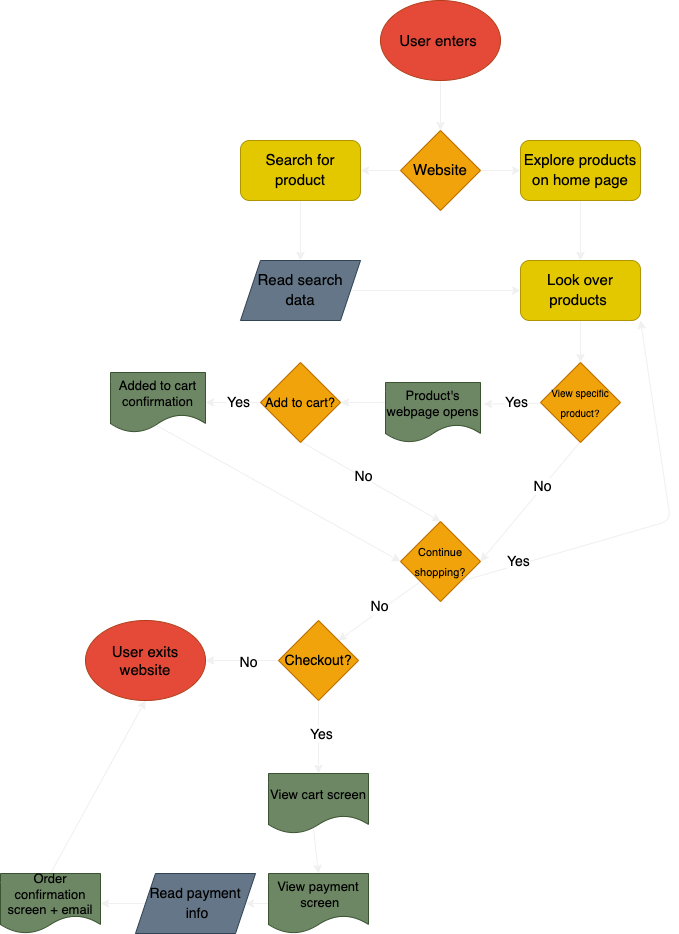

The diagram above was exported from draw.io. Its source (the exported page's mxGraphModel, read from the mxfile embedded in the PNG):
<mxGraphModel dx="1720" dy="663" grid="1" gridSize="10" guides="1" tooltips="1" connect="1" arrows="1" fold="1" page="1" pageScale="1" pageWidth="850" pageHeight="1100" math="0" shadow="0">
  <root>
    <mxCell id="0" />
    <mxCell id="1" parent="0" />
    <mxCell id="33" style="edgeStyle=none;html=1;entryX=1.032;entryY=0.361;entryDx=0;entryDy=0;entryPerimeter=0;fontSize=13;fontColor=#000000;strokeColor=#F0F0F0;" edge="1" parent="1" source="17" target="30">
      <mxGeometry relative="1" as="geometry" />
    </mxCell>
    <mxCell id="4" style="edgeStyle=none;html=1;entryX=0.5;entryY=0;entryDx=0;entryDy=0;fontSize=16;fontColor=#000000;strokeColor=#F0F0F0;" edge="1" parent="1" source="2" target="3">
      <mxGeometry relative="1" as="geometry" />
    </mxCell>
    <mxCell id="2" value="&lt;font color=&quot;#000000&quot; style=&quot;font-size: 15px&quot;&gt;User enters&amp;nbsp;&lt;/font&gt;" style="ellipse;whiteSpace=wrap;html=1;fillColor=#E54A39;fontColor=#ffffff;strokeColor=#B23D19;" vertex="1" parent="1">
      <mxGeometry x="340" y="20" width="120" height="80" as="geometry" />
    </mxCell>
    <mxCell id="9" style="edgeStyle=none;html=1;entryX=1;entryY=0.5;entryDx=0;entryDy=0;fontSize=16;fontColor=#000000;strokeColor=#F0F0F0;" edge="1" parent="1" source="3" target="6">
      <mxGeometry relative="1" as="geometry" />
    </mxCell>
    <mxCell id="10" style="edgeStyle=none;html=1;fontSize=16;fontColor=#000000;strokeColor=#F0F0F0;" edge="1" parent="1" source="3" target="7">
      <mxGeometry relative="1" as="geometry" />
    </mxCell>
    <mxCell id="3" value="&lt;font style=&quot;font-size: 15px&quot;&gt;Website&lt;/font&gt;" style="rhombus;whiteSpace=wrap;html=1;fontSize=16;fontColor=#000000;strokeColor=#BD7000;fillColor=#f0a30a;" vertex="1" parent="1">
      <mxGeometry x="360" y="150" width="80" height="80" as="geometry" />
    </mxCell>
    <mxCell id="13" style="edgeStyle=none;html=1;exitX=0.5;exitY=1;exitDx=0;exitDy=0;entryX=0.5;entryY=0;entryDx=0;entryDy=0;fontSize=15;fontColor=#000000;strokeColor=#F0F0F0;" edge="1" parent="1" source="6" target="11">
      <mxGeometry relative="1" as="geometry" />
    </mxCell>
    <mxCell id="6" value="&lt;font style=&quot;font-size: 15px&quot;&gt;Search for product&lt;/font&gt;" style="rounded=1;whiteSpace=wrap;html=1;fontSize=16;fontColor=#000000;strokeColor=#B09500;fillColor=#e3c800;" vertex="1" parent="1">
      <mxGeometry x="200" y="160" width="120" height="60" as="geometry" />
    </mxCell>
    <mxCell id="15" style="edgeStyle=none;html=1;exitX=0.5;exitY=1;exitDx=0;exitDy=0;entryX=0.5;entryY=0;entryDx=0;entryDy=0;fontSize=15;fontColor=#000000;strokeColor=#F0F0F0;" edge="1" parent="1" source="7" target="14">
      <mxGeometry relative="1" as="geometry" />
    </mxCell>
    <mxCell id="7" value="&lt;font style=&quot;font-size: 15px&quot;&gt;Explore products on home page&lt;/font&gt;" style="rounded=1;whiteSpace=wrap;html=1;fontSize=16;fontColor=#000000;strokeColor=#B09500;fillColor=#e3c800;" vertex="1" parent="1">
      <mxGeometry x="480" y="160" width="120" height="60" as="geometry" />
    </mxCell>
    <mxCell id="16" style="edgeStyle=none;html=1;exitX=1;exitY=0.5;exitDx=0;exitDy=0;entryX=0;entryY=0.5;entryDx=0;entryDy=0;fontSize=15;fontColor=#000000;strokeColor=#F0F0F0;" edge="1" parent="1" source="11" target="14">
      <mxGeometry relative="1" as="geometry" />
    </mxCell>
    <mxCell id="11" value="&lt;font style=&quot;font-size: 15px&quot; color=&quot;#000000&quot;&gt;Read search data&lt;/font&gt;" style="shape=parallelogram;perimeter=parallelogramPerimeter;whiteSpace=wrap;html=1;fixedSize=1;fontSize=16;fontColor=#ffffff;strokeColor=#314354;fillColor=#647687;" vertex="1" parent="1">
      <mxGeometry x="200" y="280" width="120" height="60" as="geometry" />
    </mxCell>
    <mxCell id="18" style="edgeStyle=none;html=1;fontSize=15;fontColor=#000000;strokeColor=#F0F0F0;" edge="1" parent="1" source="14" target="17">
      <mxGeometry relative="1" as="geometry" />
    </mxCell>
    <mxCell id="14" value="&lt;font style=&quot;font-size: 15px&quot;&gt;Look over products&amp;nbsp;&lt;/font&gt;" style="rounded=1;whiteSpace=wrap;html=1;fontSize=16;fontColor=#000000;strokeColor=#B09500;fillColor=#e3c800;" vertex="1" parent="1">
      <mxGeometry x="480" y="280" width="120" height="60" as="geometry" />
    </mxCell>
    <mxCell id="22" style="edgeStyle=none;html=1;entryX=1;entryY=0.5;entryDx=0;entryDy=0;fontSize=14;fontColor=#000000;exitX=0.5;exitY=1;exitDx=0;exitDy=0;strokeColor=#F0F0F0;" edge="1" parent="1" target="21">
      <mxGeometry relative="1" as="geometry">
        <mxPoint x="540" y="461" as="sourcePoint" />
      </mxGeometry>
    </mxCell>
    <mxCell id="24" value="Yes" style="edgeLabel;html=1;align=center;verticalAlign=middle;resizable=0;points=[];fontSize=14;fontColor=#000000;labelBackgroundColor=#FFFFFF;" vertex="1" connectable="0" parent="22">
      <mxGeometry x="0.7575" relative="1" as="geometry">
        <mxPoint x="23" y="-145" as="offset" />
      </mxGeometry>
    </mxCell>
    <mxCell id="17" value="&lt;font style=&quot;font-size: 10px&quot;&gt;View specific product?&lt;/font&gt;" style="rhombus;whiteSpace=wrap;html=1;fontSize=16;fontColor=#000000;strokeColor=#BD7000;fillColor=#f0a30a;" vertex="1" parent="1">
      <mxGeometry x="500" y="382" width="80" height="80" as="geometry" />
    </mxCell>
    <mxCell id="28" style="edgeStyle=none;html=1;exitX=0;exitY=0.5;exitDx=0;exitDy=0;entryX=1;entryY=0.5;entryDx=0;entryDy=0;fontSize=13;fontColor=#000000;strokeColor=#F0F0F0;" edge="1" parent="1" source="19" target="27">
      <mxGeometry relative="1" as="geometry" />
    </mxCell>
    <mxCell id="35" style="edgeStyle=none;html=1;entryX=0.5;entryY=0;entryDx=0;entryDy=0;fontSize=13;fontColor=#000000;exitX=0.5;exitY=1;exitDx=0;exitDy=0;strokeColor=#F0F0F0;" edge="1" parent="1" target="21">
      <mxGeometry relative="1" as="geometry">
        <mxPoint x="260" y="461" as="sourcePoint" />
      </mxGeometry>
    </mxCell>
    <mxCell id="19" value="&lt;font style=&quot;font-size: 13px&quot;&gt;Add to cart?&lt;/font&gt;" style="rhombus;whiteSpace=wrap;html=1;fontSize=16;fontColor=#000000;strokeColor=#BD7000;fillColor=#f0a30a;" vertex="1" parent="1">
      <mxGeometry x="220" y="382" width="80" height="80" as="geometry" />
    </mxCell>
    <mxCell id="78" style="edgeStyle=none;html=1;exitX=0;exitY=1;exitDx=0;exitDy=0;entryX=1;entryY=0;entryDx=0;entryDy=0;fontSize=14;fontColor=#000000;strokeColor=#F0F0F0;" edge="1" parent="1" source="21" target="66">
      <mxGeometry relative="1" as="geometry" />
    </mxCell>
    <mxCell id="88" style="edgeStyle=none;html=1;exitX=1;exitY=1;exitDx=0;exitDy=0;entryX=1;entryY=1;entryDx=0;entryDy=0;fontSize=14;fontColor=#000000;strokeColor=#F0F0F0;" edge="1" parent="1" source="21" target="14">
      <mxGeometry relative="1" as="geometry">
        <mxPoint x="500" y="660" as="targetPoint" />
        <Array as="points">
          <mxPoint x="630" y="540" />
        </Array>
      </mxGeometry>
    </mxCell>
    <mxCell id="21" value="&lt;font style=&quot;font-size: 11px&quot;&gt;Continue shopping?&lt;/font&gt;" style="rhombus;whiteSpace=wrap;html=1;fontSize=16;fontColor=#000000;strokeColor=#BD7000;fillColor=#f0a30a;" vertex="1" parent="1">
      <mxGeometry x="360" y="541" width="80" height="80" as="geometry" />
    </mxCell>
    <mxCell id="36" style="edgeStyle=none;html=1;entryX=0;entryY=0.5;entryDx=0;entryDy=0;fontSize=13;fontColor=#000000;exitX=0.497;exitY=0.909;exitDx=0;exitDy=0;exitPerimeter=0;strokeColor=#F0F0F0;" edge="1" parent="1" target="21">
      <mxGeometry relative="1" as="geometry">
        <mxPoint x="117.21500000000003" y="445.53999999999996" as="sourcePoint" />
      </mxGeometry>
    </mxCell>
    <mxCell id="27" value="&lt;font color=&quot;#000000&quot;&gt;Added to cart confirmation&lt;/font&gt;" style="shape=document;whiteSpace=wrap;html=1;boundedLbl=1;labelBackgroundColor=none;fontSize=13;fontColor=#ffffff;strokeColor=#3A5431;fillColor=#6d8764;" vertex="1" parent="1">
      <mxGeometry x="70" y="392" width="95" height="60" as="geometry" />
    </mxCell>
    <mxCell id="29" value="Yes" style="edgeLabel;html=1;align=center;verticalAlign=middle;resizable=0;points=[];fontSize=14;fontColor=#000000;labelBackgroundColor=#FFFFFF;" vertex="1" connectable="0" parent="1">
      <mxGeometry x="334" y="432.0025925925927" as="geometry">
        <mxPoint x="-136" y="-10" as="offset" />
      </mxGeometry>
    </mxCell>
    <mxCell id="34" style="edgeStyle=none;html=1;exitX=-0.004;exitY=0.333;exitDx=0;exitDy=0;fontSize=13;fontColor=#000000;exitPerimeter=0;strokeColor=#F0F0F0;" edge="1" parent="1" source="30" target="19">
      <mxGeometry relative="1" as="geometry" />
    </mxCell>
    <mxCell id="30" value="&lt;font color=&quot;#000000&quot;&gt;Product's webpage opens&lt;/font&gt;" style="shape=document;whiteSpace=wrap;html=1;boundedLbl=1;labelBackgroundColor=none;fontSize=13;fontColor=#ffffff;strokeColor=#3A5431;fillColor=#6d8764;" vertex="1" parent="1">
      <mxGeometry x="345" y="402" width="95" height="60" as="geometry" />
    </mxCell>
    <mxCell id="37" value="&lt;span style=&quot;background-color: rgb(255 , 255 , 255)&quot;&gt;No&lt;/span&gt;" style="edgeLabel;html=1;align=center;verticalAlign=middle;resizable=0;points=[];fontSize=14;fontColor=#000000;" vertex="1" connectable="0" parent="1">
      <mxGeometry x="489.99950617283946" y="531" as="geometry">
        <mxPoint x="-167" y="-35" as="offset" />
      </mxGeometry>
    </mxCell>
    <mxCell id="47" value="&lt;span style=&quot;background-color: rgb(255 , 255 , 255)&quot;&gt;No&lt;/span&gt;" style="edgeLabel;html=1;align=center;verticalAlign=middle;resizable=0;points=[];fontSize=14;fontColor=#000000;" vertex="1" connectable="0" parent="1">
      <mxGeometry x="409.99950617283946" y="518" as="geometry">
        <mxPoint x="-71" y="108" as="offset" />
      </mxGeometry>
    </mxCell>
    <mxCell id="67" value="&lt;font color=&quot;#000000&quot; style=&quot;font-size: 15px&quot;&gt;User exits website&lt;br&gt;&lt;/font&gt;" style="ellipse;whiteSpace=wrap;html=1;fillColor=#E54A39;fontColor=#ffffff;strokeColor=#B23D19;" vertex="1" parent="1">
      <mxGeometry x="45" y="640" width="120" height="80" as="geometry" />
    </mxCell>
    <mxCell id="68" style="edgeStyle=none;html=1;fontSize=14;fontColor=#000000;exitX=0.446;exitY=0.868;exitDx=0;exitDy=0;exitPerimeter=0;entryX=0.5;entryY=0;entryDx=0;entryDy=0;strokeColor=#F0F0F0;" edge="1" parent="1" source="69" target="72">
      <mxGeometry relative="1" as="geometry">
        <mxPoint x="250" y="910" as="targetPoint" />
      </mxGeometry>
    </mxCell>
    <mxCell id="69" value="&lt;font color=&quot;#000000&quot;&gt;View cart screen&lt;/font&gt;" style="shape=document;whiteSpace=wrap;html=1;boundedLbl=1;labelBackgroundColor=none;fontSize=13;fontColor=#ffffff;strokeColor=#3A5431;fillColor=#6d8764;" vertex="1" parent="1">
      <mxGeometry x="228" y="793" width="100" height="60" as="geometry" />
    </mxCell>
    <mxCell id="86" style="edgeStyle=none;html=1;exitX=0;exitY=0.5;exitDx=0;exitDy=0;entryX=1;entryY=0.5;entryDx=0;entryDy=0;fontSize=14;fontColor=#000000;strokeColor=#F0F0F0;" edge="1" parent="1" source="72" target="74">
      <mxGeometry relative="1" as="geometry" />
    </mxCell>
    <mxCell id="72" value="&lt;font color=&quot;#000000&quot;&gt;View payment&lt;br&gt;&amp;nbsp;screen&lt;/font&gt;" style="shape=document;whiteSpace=wrap;html=1;boundedLbl=1;labelBackgroundColor=none;fontSize=13;fontColor=#ffffff;strokeColor=#3A5431;fillColor=#6d8764;" vertex="1" parent="1">
      <mxGeometry x="228" y="893" width="100" height="60" as="geometry" />
    </mxCell>
    <mxCell id="87" style="edgeStyle=none;html=1;exitX=0;exitY=0.5;exitDx=0;exitDy=0;entryX=1;entryY=0.5;entryDx=0;entryDy=0;fontSize=14;fontColor=#000000;strokeColor=#F0F0F0;" edge="1" parent="1" source="74" target="76">
      <mxGeometry relative="1" as="geometry" />
    </mxCell>
    <mxCell id="74" value="&lt;font color=&quot;#000000&quot;&gt;&lt;font style=&quot;font-size: 14px&quot;&gt;Read payment&lt;br&gt;&amp;nbsp;info&lt;/font&gt;&lt;br&gt;&lt;/font&gt;" style="shape=parallelogram;perimeter=parallelogramPerimeter;whiteSpace=wrap;html=1;fixedSize=1;fontSize=16;fontColor=#ffffff;strokeColor=#314354;fillColor=#647687;" vertex="1" parent="1">
      <mxGeometry x="95" y="893" width="120" height="60" as="geometry" />
    </mxCell>
    <mxCell id="75" style="edgeStyle=none;html=1;exitX=0.5;exitY=0;exitDx=0;exitDy=0;entryX=0.5;entryY=1;entryDx=0;entryDy=0;fontSize=14;fontColor=#000000;strokeColor=#F0F0F0;" edge="1" parent="1" source="76" target="67">
      <mxGeometry relative="1" as="geometry" />
    </mxCell>
    <mxCell id="76" value="&lt;font color=&quot;#000000&quot;&gt;Order confirmation screen + email&lt;/font&gt;" style="shape=document;whiteSpace=wrap;html=1;boundedLbl=1;labelBackgroundColor=none;fontSize=13;fontColor=#ffffff;strokeColor=#3A5431;fillColor=#6d8764;" vertex="1" parent="1">
      <mxGeometry x="-40" y="893" width="100" height="60" as="geometry" />
    </mxCell>
    <mxCell id="83" style="edgeStyle=none;html=1;exitX=0.5;exitY=1;exitDx=0;exitDy=0;entryX=0.5;entryY=0;entryDx=0;entryDy=0;fontSize=14;fontColor=#000000;strokeColor=#F0F0F0;" edge="1" parent="1" source="66" target="69">
      <mxGeometry relative="1" as="geometry" />
    </mxCell>
    <mxCell id="84" style="edgeStyle=none;html=1;exitX=0;exitY=0.5;exitDx=0;exitDy=0;entryX=1;entryY=0.5;entryDx=0;entryDy=0;fontSize=14;fontColor=#000000;strokeColor=#F0F0F0;" edge="1" parent="1" source="66" target="67">
      <mxGeometry relative="1" as="geometry" />
    </mxCell>
    <mxCell id="66" value="&lt;font&gt;&lt;font style=&quot;font-size: 14px&quot;&gt;Checkout?&lt;/font&gt;&lt;br&gt;&lt;/font&gt;" style="rhombus;whiteSpace=wrap;html=1;fontSize=16;fontColor=#000000;strokeColor=#BD7000;fillColor=#f0a30a;" vertex="1" parent="1">
      <mxGeometry x="238" y="640" width="80" height="80" as="geometry" />
    </mxCell>
    <mxCell id="70" value="&lt;meta charset=&quot;utf-8&quot;&gt;&lt;span style=&quot;color: rgb(0, 0, 0); font-family: helvetica; font-size: 14px; font-style: normal; font-weight: 400; letter-spacing: normal; text-align: center; text-indent: 0px; text-transform: none; word-spacing: 0px; background-color: rgb(255, 255, 255); display: inline; float: none;&quot;&gt;Yes&lt;/span&gt;" style="text;whiteSpace=wrap;html=1;fontSize=9;fontColor=#000000;" vertex="1" parent="1">
      <mxGeometry x="268" y="739" width="50" height="30" as="geometry" />
    </mxCell>
    <mxCell id="25" value="&lt;span style=&quot;background-color: rgb(255 , 255 , 255)&quot;&gt;No&lt;/span&gt;" style="edgeLabel;html=1;align=center;verticalAlign=middle;resizable=0;points=[];fontSize=14;fontColor=#000000;" vertex="1" connectable="0" parent="1">
      <mxGeometry x="149.99950617283946" y="498" as="geometry">
        <mxPoint x="58" y="184" as="offset" />
      </mxGeometry>
    </mxCell>
    <mxCell id="43" value="&lt;meta charset=&quot;utf-8&quot;&gt;&lt;span style=&quot;color: rgb(0, 0, 0); font-family: helvetica; font-size: 14px; font-style: normal; font-weight: 400; letter-spacing: normal; text-align: center; text-indent: 0px; text-transform: none; word-spacing: 0px; background-color: rgb(255, 255, 255); display: inline; float: none;&quot;&gt;Yes&lt;/span&gt;" style="text;whiteSpace=wrap;html=1;fontSize=9;fontColor=#000000;" vertex="1" parent="1">
      <mxGeometry x="465" y="566" width="50" height="30" as="geometry" />
    </mxCell>
    <mxCell id="91" value="No&lt;br&gt;" style="edgeLabel;html=1;align=center;verticalAlign=middle;resizable=0;points=[];fontSize=14;fontColor=#000000;labelBackgroundColor=#FFFFFF;" vertex="1" connectable="0" parent="1">
      <mxGeometry x="497.00328233172837" y="505.99606120192595" as="geometry">
        <mxPoint x="5" as="offset" />
      </mxGeometry>
    </mxCell>
  </root>
</mxGraphModel>